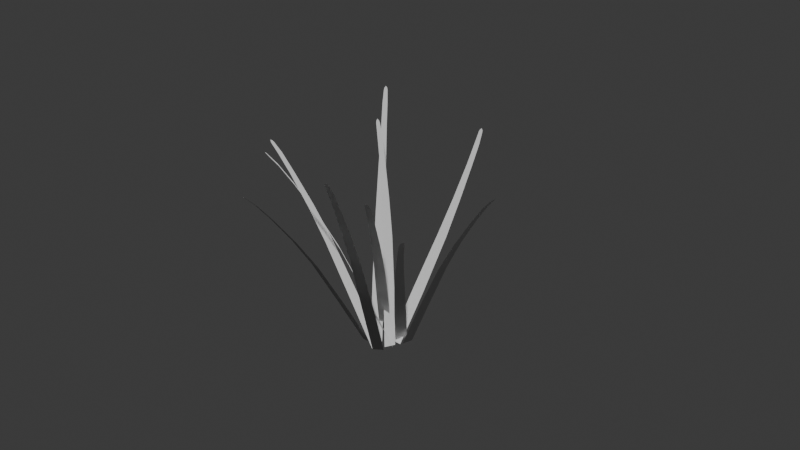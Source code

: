 # Source: Grass.blend  (saved by Blender 4.1.24; exported with 4.5.12 LTS)
import bpy
from mathutils import Matrix  # noqa: F401  (used for matrix-valued properties, if any)

bpy.ops.wm.read_factory_settings(use_empty=True)
scene = bpy.context.scene
scene.name = 'Scene'

# ---- collections
col_collection = bpy.data.collections.new('Collection'); scene.collection.children.link(col_collection)

# ---- world
world_world = bpy.data.worlds.new('World'); scene.world = world_world
world_world.use_nodes = True; world_world.node_tree.nodes.clear()
_N = world_world.node_tree.nodes; _L = world_world.node_tree.links
n0 = _N.new('ShaderNodeOutputWorld'); n0.name = 'World Output'; n0.location = (300, 300)
n1 = _N.new('ShaderNodeBackground'); n1.name = 'Background'; n1.location = (10, 300)
n1.inputs[0].default_value = (0.05088, 0.05088, 0.05088, 1.0)
_L.new(n1.outputs[0], n0.inputs[0])
n0.is_active_output = True
world_world.color = (0.05088, 0.05088, 0.05088)
world_world.use_sun_shadow = False
world_world.sun_shadow_jitter_overblur = 0.0

# ---- meshes
me_plane_008 = bpy.data.meshes.new('Plane.008')
me_plane_008.from_pydata([(-0.1991, 0.0, 1.973), (-0.1929, -0.01199, 1.959), (-0.1929, 0.01199, 1.959), (-0.1871, 0.01602, 1.941), (-0.1528, 0.02175, 1.839), (-0.1871, -0.01602, 1.941), (-0.1528, -0.02175, 1.839), (-0.1108, -0.0245, 1.651), (-0.1108, 0.0245, 1.651), (-0.05605, -0.03268, 1.333), (-0.02145, -0.042, 1.006), (-0.05605, 0.03268, 1.333), (-0.02145, 0.042, 1.006), (-0.005928, 0.05, 0.5008), (7.55e-08, 0.05, 5.7e-15), (-0.005928, -0.05, 0.5008), (7.55e-08, -0.05, 5.7e-15), (0.1151, -0.574, 1.801), (-0.0783, -0.07745, 0.03391), (-0.1622, -0.02862, 0.05593), (0.07634, -0.2709, 0.9363), (0.005824, -0.2298, 0.9548), (0.004458, -0.1716, 0.4824), (-0.07949, -0.1228, 0.5045), (0.1058, -0.5604, 1.791), (0.126, -0.5721, 1.786), (0.1343, -0.5213, 1.679), (0.09783, -0.5, 1.689), (0.1261, -0.4534, 1.513), (0.08499, -0.4295, 1.524), (0.1066, -0.3539, 1.229), (0.05176, -0.322, 1.243), (0.1025, -0.5504, 1.777), (0.1294, -0.5661, 1.77), (0.4231, -1.123, 1.417), (0.4332, -1.111, 1.406), (0.4099, -1.11, 1.411), (0.4038, -1.096, 1.401), (0.3851, -1.015, 1.338), (0.4348, -1.098, 1.394), (0.4272, -1.017, 1.328), (0.4022, -0.8862, 1.2), (0.3547, -0.8836, 1.211), (0.3603, -0.6787, 0.9734), (0.3148, -0.4846, 0.7319), (0.297, -0.6753, 0.9881), (0.2334, -0.4803, 0.7508), (0.1349, -0.2115, 0.3651), (0.0433, 0.04615, -0.02298), (0.2317, -0.2168, 0.3426), (0.1402, 0.04094, -0.04549), (0.3076, -1.106, 1.785), (0.3177, -1.098, 1.769), (0.2986, -1.088, 1.778), (0.2951, -1.072, 1.765), (0.2885, -0.9828, 1.683), (0.3206, -1.085, 1.753), (0.3232, -1.002, 1.666), (0.3097, -0.8604, 1.503), (0.2706, -0.8393, 1.522), (0.28, -0.6345, 1.219), (0.238, -0.4195, 0.9225), (0.2279, -0.6063, 1.245), (0.1711, -0.3833, 0.9553), (0.06619, -0.06955, 0.4932), (-0.03684, 0.2308, 0.02937), (0.1459, -0.1127, 0.4541), (0.04288, 0.1877, -0.009687), (1.493, 0.4456, 1.172), (1.491, 0.4372, 1.156), (1.477, 0.4542, 1.165), (1.463, 0.4561, 1.154), (1.392, 0.454, 1.079), (1.481, 0.4333, 1.141), (1.416, 0.4231, 1.062), (1.287, 0.3963, 0.9332), (1.259, 0.4312, 0.9518), (1.063, 0.3378, 0.7236), (0.8285, 0.2633, 0.5226), (1.026, 0.3844, 0.7485), (0.7808, 0.3231, 0.5546), (0.3933, 0.1992, 0.2766), (0.0111, 0.06474, 0.004387), (0.4501, 0.128, 0.2385), (0.0679, -0.006514, -0.03372), (-0.1516, 0.8602, 1.702), (-0.157, 0.8434, 1.694), (-0.1394, 0.8581, 1.688), (-0.1334, 0.8503, 1.673), (-0.1117, 0.7926, 1.591), (-0.157, 0.8306, 1.682), (-0.1437, 0.7658, 1.602), (-0.1278, 0.6666, 1.451), (-0.09178, 0.6967, 1.438), (-0.1145, 0.5074, 1.191), (-0.1161, 0.3587, 0.9196), (-0.06645, 0.5476, 1.173), (-0.05434, 0.4104, 0.8975), (-0.066, 0.2207, 0.464), (-0.08976, 0.03455, 0.03454), (-0.1395, 0.1592, 0.4903), (-0.1633, -0.02694, 0.06083), (-0.4865, -0.2674, 1.847), (-0.475, -0.2737, 1.833), (-0.4849, -0.252, 1.836), (-0.4802, -0.2435, 1.821), (-0.4448, -0.2092, 1.732), (-0.467, -0.2724, 1.818), (-0.4269, -0.2486, 1.728), (-0.3757, -0.2063, 1.561), (-0.3958, -0.1619, 1.566), (-0.3022, -0.1441, 1.275), (-0.246, -0.08984, 0.9801), (-0.3291, -0.08497, 1.282), (-0.2806, -0.01386, 0.9887), (-0.2375, 0.07522, 0.5299), (-0.2002, 0.1525, 0.07353), (-0.1964, -0.01523, 0.5197), (-0.159, 0.06209, 0.0633), (1.171, -0.9887, 1.335), (1.173, -0.9735, 1.323), (1.153, -0.9818, 1.331), (1.14, -0.9711, 1.323), (1.078, -0.9012, 1.264), (1.167, -0.96, 1.312), (1.115, -0.8862, 1.249), (1.016, -0.7715, 1.128), (0.9739, -0.7884, 1.144), (0.8525, -0.5893, 0.9119), (0.6883, -0.4207, 0.6803), (0.7961, -0.6119, 0.9342), (0.6158, -0.4498, 0.7091), (0.3469, -0.2288, 0.3403), (0.08832, -0.01524, -0.03237), (0.4331, -0.1943, 0.306), (0.1745, 0.01933, -0.0666), (0.7159, 0.3573, 1.674), (0.701, 0.3477, 1.666), (0.7225, 0.3522, 1.657), (0.7205, 0.3456, 1.641), (0.6926, 0.3035, 1.553), (0.6918, 0.3396, 1.653), (0.6537, 0.2953, 1.569), (0.5863, 0.2361, 1.412), (0.6301, 0.2453, 1.393), (0.4651, 0.151, 1.146), (0.3357, 0.08473, 0.8733), (0.5237, 0.1633, 1.121), (0.4109, 0.1005, 0.8419), (0.2227, 0.03923, 0.4115), (0.02705, -0.01371, -0.01218), (0.1331, 0.02046, 0.4488), (-0.06248, -0.03248, 0.02519), (0.9499, 1.113, 1.583), (0.9314, 1.105, 1.578), (0.9525, 1.097, 1.57), (0.9463, 1.084, 1.557), (0.894, 1.007, 1.486), (0.9182, 1.093, 1.568), (0.8558, 1.021, 1.501), (0.7506, 0.9028, 1.365), (0.7936, 0.8876, 1.349), (0.5704, 0.7181, 1.129), (0.3872, 0.5479, 0.8776), (0.6278, 0.6979, 1.107), (0.461, 0.5219, 0.8493), (0.2011, 0.2844, 0.4354), (-0.06235, 0.05981, 0.02373), (0.1133, 0.3154, 0.4691), (-0.1502, 0.09073, 0.0574)], [], [(0, 1, 2), (1, 5, 3, 2), (5, 6, 4, 3), (6, 7, 8, 4), (7, 9, 11, 8), (9, 10, 12, 11), (10, 15, 13, 12), (15, 16, 14, 13), (22, 18, 19, 23), (30, 20, 21, 31), (20, 22, 23, 21), (17, 25, 24), (33, 26, 27, 32), (26, 28, 29, 27), (28, 30, 31, 29), (25, 33, 32, 24), (34, 35, 36), (35, 39, 37, 36), (39, 40, 38, 37), (40, 41, 42, 38), (41, 43, 45, 42), (43, 44, 46, 45), (44, 49, 47, 46), (49, 50, 48, 47), (51, 52, 53), (52, 56, 54, 53), (56, 57, 55, 54), (57, 58, 59, 55), (58, 60, 62, 59), (60, 61, 63, 62), (61, 66, 64, 63), (66, 67, 65, 64), (68, 70, 69), (69, 70, 71, 73), (73, 71, 72, 74), (74, 72, 76, 75), (75, 76, 79, 77), (77, 79, 80, 78), (78, 80, 81, 83), (83, 81, 82, 84), (85, 86, 87), (86, 90, 88, 87), (90, 91, 89, 88), (91, 92, 93, 89), (92, 94, 96, 93), (94, 95, 97, 96), (95, 100, 98, 97), (100, 101, 99, 98), (102, 103, 104), (103, 107, 105, 104), (107, 108, 106, 105), (108, 109, 110, 106), (109, 111, 113, 110), (111, 112, 114, 113), (112, 117, 115, 114), (117, 118, 116, 115), (119, 120, 121), (120, 124, 122, 121), (124, 125, 123, 122), (125, 126, 127, 123), (126, 128, 130, 127), (128, 129, 131, 130), (129, 134, 132, 131), (134, 135, 133, 132), (136, 137, 138), (137, 141, 139, 138), (141, 142, 140, 139), (142, 143, 144, 140), (143, 145, 147, 144), (145, 146, 148, 147), (146, 151, 149, 148), (151, 152, 150, 149), (153, 154, 155), (154, 158, 156, 155), (158, 159, 157, 156), (159, 160, 161, 157), (160, 162, 164, 161), (162, 163, 165, 164), (163, 168, 166, 165), (168, 169, 167, 166)])
me_plane_008.polygons.foreach_set('use_smooth', [True] * 80)
_uv = me_plane_008.uv_layers.new(name='UVMap')
_uv.uv.foreach_set('vector', [0.02512, 1.0, 0.0191, 0.9923, 0.03114, 0.9923, 0.0191, 0.9923, 0.01708, 0.9832, 0.03317, 0.9832, 0.03114, 0.9923, 0.01708, 0.9832, 0.01421, 0.929, 0.03604, 0.929, 0.03317, 0.9832, 0.01421, 0.929, 0.01282, 0.8325, 0.03742, 0.8325, 0.03604, 0.929, 0.01282, 0.8325, 0.008719, 0.6701, 0.04153, 0.6701, 0.03742, 0.8325, 0.008719, 0.6701, 0.004039, 0.5053, 0.04621, 0.5053, 0.04153, 0.6701, 0.004039, 0.5053, 2.375e-05, 0.2514, 0.05022, 0.2514, 0.04621, 0.5053, 2.375e-05, 0.2514, 2.24e-05, 2.24e-05, 0.05022, 2.24e-05, 0.05022, 0.2514, 2.375e-05, 0.2514, 2.24e-05, 2.24e-05, 0.05022, 2.24e-05, 0.05022, 0.2514, 0.008719, 0.6701, 0.004039, 0.5053, 0.04621, 0.5053, 0.04153, 0.6701, 0.004039, 0.5053, 2.375e-05, 0.2514, 0.05022, 0.2514, 0.04621, 0.5053, 0.02512, 1.0, 0.0191, 0.9923, 0.03114, 0.9923, 0.01708, 0.9832, 0.01421, 0.929, 0.03604, 0.929, 0.03317, 0.9832, 0.01421, 0.929, 0.01282, 0.8325, 0.03742, 0.8325, 0.03604, 0.929, 0.01282, 0.8325, 0.008719, 0.6701, 0.04153, 0.6701, 0.03742, 0.8325, 0.0191, 0.9923, 0.01708, 0.9832, 0.03317, 0.9832, 0.03114, 0.9923, 0.02512, 1.0, 0.0191, 0.9923, 0.03114, 0.9923, 0.0191, 0.9923, 0.01708, 0.9832, 0.03317, 0.9832, 0.03114, 0.9923, 0.01708, 0.9832, 0.01421, 0.929, 0.03604, 0.929, 0.03317, 0.9832, 0.01421, 0.929, 0.01282, 0.8325, 0.03742, 0.8325, 0.03604, 0.929, 0.01282, 0.8325, 0.008719, 0.6701, 0.04153, 0.6701, 0.03742, 0.8325, 0.008719, 0.6701, 0.004039, 0.5053, 0.04621, 0.5053, 0.04153, 0.6701, 0.004039, 0.5053, 2.375e-05, 0.2514, 0.05022, 0.2514, 0.04621, 0.5053, 2.375e-05, 0.2514, 2.24e-05, 2.24e-05, 0.05022, 2.24e-05, 0.05022, 0.2514, 0.02512, 1.0, 0.0191, 0.9923, 0.03114, 0.9923, 0.0191, 0.9923, 0.01708, 0.9832, 0.03317, 0.9832, 0.03114, 0.9923, 0.01708, 0.9832, 0.01421, 0.929, 0.03604, 0.929, 0.03317, 0.9832, 0.01421, 0.929, 0.01282, 0.8325, 0.03742, 0.8325, 0.03604, 0.929, 0.01282, 0.8325, 0.008719, 0.6701, 0.04153, 0.6701, 0.03742, 0.8325, 0.008719, 0.6701, 0.004039, 0.5053, 0.04621, 0.5053, 0.04153, 0.6701, 0.004039, 0.5053, 2.375e-05, 0.2514, 0.05022, 0.2514, 0.04621, 0.5053, 2.375e-05, 0.2514, 2.24e-05, 2.24e-05, 0.05022, 2.24e-05, 0.05022, 0.2514, 0.02512, 1.0, 0.03114, 0.9923, 0.0191, 0.9923, 0.0191, 0.9923, 0.03114, 0.9923, 0.03317, 0.9832, 0.01708, 0.9832, 0.01708, 0.9832, 0.03317, 0.9832, 0.03604, 0.929, 0.01421, 0.929, 0.01421, 0.929, 0.03604, 0.929, 0.03742, 0.8325, 0.01282, 0.8325, 0.01282, 0.8325, 0.03742, 0.8325, 0.04153, 0.6701, 0.008719, 0.6701, 0.008719, 0.6701, 0.04153, 0.6701, 0.04621, 0.5053, 0.004039, 0.5053, 0.004039, 0.5053, 0.04621, 0.5053, 0.05022, 0.2514, 2.375e-05, 0.2514, 2.375e-05, 0.2514, 0.05022, 0.2514, 0.05022, 2.24e-05, 2.24e-05, 2.24e-05, 0.02512, 1.0, 0.0191, 0.9923, 0.03114, 0.9923, 0.0191, 0.9923, 0.01708, 0.9832, 0.03317, 0.9832, 0.03114, 0.9923, 0.01708, 0.9832, 0.01421, 0.929, 0.03604, 0.929, 0.03317, 0.9832, 0.01421, 0.929, 0.01282, 0.8325, 0.03742, 0.8325, 0.03604, 0.929, 0.01282, 0.8325, 0.008719, 0.6701, 0.04153, 0.6701, 0.03742, 0.8325, 0.008719, 0.6701, 0.004039, 0.5053, 0.04621, 0.5053, 0.04153, 0.6701, 0.004039, 0.5053, 2.375e-05, 0.2514, 0.05022, 0.2514, 0.04621, 0.5053, 2.375e-05, 0.2514, 2.24e-05, 2.24e-05, 0.05022, 2.24e-05, 0.05022, 0.2514, 0.02512, 1.0, 0.0191, 0.9923, 0.03114, 0.9923, 0.0191, 0.9923, 0.01708, 0.9832, 0.03317, 0.9832, 0.03114, 0.9923, 0.01708, 0.9832, 0.01421, 0.929, 0.03604, 0.929, 0.03317, 0.9832, 0.01421, 0.929, 0.01282, 0.8325, 0.03742, 0.8325, 0.03604, 0.929, 0.01282, 0.8325, 0.008719, 0.6701, 0.04153, 0.6701, 0.03742, 0.8325, 0.008719, 0.6701, 0.004039, 0.5053, 0.04621, 0.5053, 0.04153, 0.6701, 0.004039, 0.5053, 2.375e-05, 0.2514, 0.05022, 0.2514, 0.04621, 0.5053, 2.375e-05, 0.2514, 2.24e-05, 2.24e-05, 0.05022, 2.24e-05, 0.05022, 0.2514, 0.02512, 1.0, 0.0191, 0.9923, 0.03114, 0.9923, 0.0191, 0.9923, 0.01708, 0.9832, 0.03317, 0.9832, 0.03114, 0.9923, 0.01708, 0.9832, 0.01421, 0.929, 0.03604, 0.929, 0.03317, 0.9832, 0.01421, 0.929, 0.01282, 0.8325, 0.03742, 0.8325, 0.03604, 0.929, 0.01282, 0.8325, 0.008719, 0.6701, 0.04153, 0.6701, 0.03742, 0.8325, 0.008719, 0.6701, 0.004039, 0.5053, 0.04621, 0.5053, 0.04153, 0.6701, 0.004039, 0.5053, 2.375e-05, 0.2514, 0.05022, 0.2514, 0.04621, 0.5053, 2.375e-05, 0.2514, 2.24e-05, 2.24e-05, 0.05022, 2.24e-05, 0.05022, 0.2514, 0.02512, 1.0, 0.0191, 0.9923, 0.03114, 0.9923, 0.0191, 0.9923, 0.01708, 0.9832, 0.03317, 0.9832, 0.03114, 0.9923, 0.01708, 0.9832, 0.01421, 0.929, 0.03604, 0.929, 0.03317, 0.9832, 0.01421, 0.929, 0.01282, 0.8325, 0.03742, 0.8325, 0.03604, 0.929, 0.01282, 0.8325, 0.008719, 0.6701, 0.04153, 0.6701, 0.03742, 0.8325, 0.008719, 0.6701, 0.004039, 0.5053, 0.04621, 0.5053, 0.04153, 0.6701, 0.004039, 0.5053, 2.375e-05, 0.2514, 0.05022, 0.2514, 0.04621, 0.5053, 2.375e-05, 0.2514, 2.24e-05, 2.24e-05, 0.05022, 2.24e-05, 0.05022, 0.2514, 0.02512, 1.0, 0.0191, 0.9923, 0.03114, 0.9923, 0.0191, 0.9923, 0.01708, 0.9832, 0.03317, 0.9832, 0.03114, 0.9923, 0.01708, 0.9832, 0.01421, 0.929, 0.03604, 0.929, 0.03317, 0.9832, 0.01421, 0.929, 0.01282, 0.8325, 0.03742, 0.8325, 0.03604, 0.929, 0.01282, 0.8325, 0.008719, 0.6701, 0.04153, 0.6701, 0.03742, 0.8325, 0.008719, 0.6701, 0.004039, 0.5053, 0.04621, 0.5053, 0.04153, 0.6701, 0.004039, 0.5053, 2.375e-05, 0.2514, 0.05022, 0.2514, 0.04621, 0.5053, 2.375e-05, 0.2514, 2.24e-05, 2.24e-05, 0.05022, 2.24e-05, 0.05022, 0.2514])
me_plane_008.update()
me_plane_008.normals_split_custom_set([tuple(v) for v in zip(*[iter([0.003236, -0.0007524, 1.0, 0.00317, -0.0005268, 1.0, 0.00317, -0.000825, 1.0, 0.00317, -0.0005268, 1.0, 0.003084, -0.000528, 1.0, 0.003084, -0.0009414, 1.0, 0.00317, -0.000825, 1.0, 0.003084, -0.000528, 1.0, 0.002692, -0.0004618, 1.0, 0.002693, -0.0009488, 1.0, 0.003084, -0.0009414, 1.0, 0.002692, -0.0004618, 1.0, 0.002177, -0.0004568, 1.0, 0.002197, -0.01406, 0.9999, 0.002693, -0.0009488, 1.0, 0.002177, -0.0004568, 1.0, 0.001558, -0.0003737, 1.0, 0.001558, -0.001044, 1.0, 0.002197, -0.01406, 0.9999, 0.001558, -0.0003737, 1.0, 0.001156, -0.0002801, 1.0, 0.001156, -0.00116, 1.0, 0.001558, -0.001044, 1.0, 0.001156, -0.0002801, 1.0, 0.000985, 9.218e-06, 1.0, 0.000985, -0.001266, 1.0, 0.001156, -0.00116, 1.0, 0.000985, 9.218e-06, 1.0, 0.0009153, -0.0001387, 1.0, 0.0009153, -5.318e-06, 1.0, 0.000985, -0.001266, 1.0, 0.0009433, 0.001057, 1.0, 0.001781, 8.988e-05, 1.0, 0.002667, -0.0004486, 1.0, 0.001834, 0.0005421, 1.0, -0.0001412, 0.003137, 1.0, 0.0001514, 0.002186, 1.0, 0.0009069, 0.001738, 1.0, 0.0004766, 0.002777, 1.0, 0.0001514, 0.002186, 1.0, 0.0009433, 0.001057, 1.0, 0.001834, 0.0005421, 1.0, 0.0009069, 0.001738, 1.0, -0.0002805, 0.005646, 1.0, -0.0004073, 0.005621, 1.0, -0.0001726, 0.005467, 1.0, -0.0003911, 0.005532, 1.0, -0.0004665, 0.005064, 1.0, -8.729e-05, 0.004831, 1.0, -0.0001106, 0.005387, 1.0, -0.0004665, 0.005064, 1.0, -0.0003392, 0.00426, 1.0, 0.0001053, 0.004005, 1.0, -8.729e-05, 0.004831, 1.0, -0.0003392, 0.00426, 1.0, -0.0001412, 0.003137, 1.0, 0.0004766, 0.002777, 1.0, 0.0001053, 0.004005, 1.0, -0.0004073, 0.005621, 1.0, -0.0003911, 0.005532, 1.0, -0.0001106, 0.005387, 1.0, -0.0001726, 0.005467, 1.0, -0.003696, 0.01157, 0.9999, -0.003824, 0.01145, 0.9999, -0.003508, 0.01144, 0.9999, -0.003824, 0.01145, 0.9999, -0.003795, 0.01131, 0.9999, -0.003502, 0.01132, 0.9999, -0.003508, 0.01144, 0.9999, -0.003795, 0.01131, 0.9999, -0.00374, 0.0104, 0.9999, -0.003234, 0.01037, 0.9999, -0.003502, 0.01132, 0.9999, -0.00374, 0.0104, 0.9999, -0.003433, 0.008971, 1.0, -0.002926, 0.008936, 1.0, -0.003234, 0.01037, 0.9999, -0.003433, 0.008971, 1.0, -0.002905, 0.006665, 1.0, -0.002228, 0.006634, 1.0, -0.002926, 0.008936, 1.0, -0.002905, 0.006665, 1.0, -0.00243, 0.004566, 1.0, -0.001588, 0.004505, 1.0, -0.002228, 0.006634, 1.0, -0.00243, 0.004566, 1.0, -0.001516, 0.001664, 1.0, -0.0004463, 0.001585, 1.0, -0.001588, 0.004505, 1.0, -0.001516, 0.001664, 1.0, -0.0005827, -0.001158, 1.0, 0.000467, -0.001218, 1.0, -0.0004463, 0.001585, 1.0, -0.002445, 0.01144, 0.9999, -0.002522, 0.01139, 0.9999, -0.002313, 0.01126, 0.9999, -0.002522, 0.01139, 0.9999, -0.00259, 0.01126, 0.9999, -0.002314, 0.01112, 0.9999, -0.002313, 0.01126, 0.9999, -0.00259, 0.01126, 0.9999, -0.002584, 0.0103, 0.9999, -0.002256, 0.01014, 0.9999, -0.002314, 0.01112, 0.9999, -0.002584, 0.0103, 0.9999, -0.002461, 0.008776, 1.0, -0.001983, 0.008547, 1.0, -0.002256, 0.01014, 0.9999, -0.002461, 0.008776, 1.0, -0.002058, 0.006252, 1.0, -0.001497, 0.005924, 1.0, -0.001983, 0.008547, 1.0, -0.002058, 0.006252, 1.0, -0.001584, 0.003883, 1.0, -0.0009264, 0.003522, 1.0, -0.001497, 0.005924, 1.0, -0.001584, 0.003883, 1.0, -0.0005762, 0.0005075, 1.0, 0.0002575, 0.0001062, 1.0, -0.0009264, 0.003522, 1.0, -0.0005762, 0.0005075, 1.0, 0.0004785, -0.002691, 1.0, 0.001356, -0.003187, 1.0, 0.0002575, 0.0001062, 1.0, -0.01537, -0.005683, 0.9999, -0.01529, -0.00569, 0.9999, -0.01543, -0.005519, 0.9999, -0.01543, -0.005519, 0.9999, -0.01529, -0.00569, 0.9999, -0.01512, -0.005713, 0.9999, -0.01526, -0.00548, 0.9999, -0.01526, -0.00548, 0.9999, -0.01512, -0.005713, 0.9999, -0.01428, -0.005718, 0.9999, -0.01456, -0.005341, 0.9999, -0.01456, -0.005341, 0.9999, -0.01428, -0.005718, 0.9999, -0.01284, -0.005374, 0.9999, -0.01314, -0.005018, 0.9999, -0.01314, -0.005018, 0.9999, -0.01284, -0.005374, 0.9999, -0.009981, -0.005053, 0.9999, -0.01061, -0.0044, 0.9999, -0.01061, -0.0044, 0.9999, -0.009981, -0.005053, 0.9999, -0.007548, -0.004181, 1.0, -0.00806, -0.003563, 1.0, -0.00806, -0.003563, 1.0, -0.007548, -0.004181, 1.0, -0.003338, -0.002813, 1.0, -0.003933, -0.002031, 1.0, -0.003933, -0.002031, 1.0, -0.003338, -0.002813, 1.0, 0.0008885, -0.001374, 1.0, 0.0002174, -0.0005765, 1.0, 0.00261, -0.01022, 0.9999, 0.002717, -0.01002, 0.9999, 0.002494, -0.01022, 0.9999, 0.002717, -0.01002, 0.9999, 0.002721, -0.009867, 0.9999, 0.00245, -0.01012, 0.9999, 0.002494, -0.01022, 0.9999, 0.002721, -0.009867, 0.9999, 0.002589, -0.00915, 1.0, 0.002239, -0.009422, 1.0, 0.00245, -0.01012, 0.9999, 0.002589, -0.00915, 1.0, 0.00241, -0.008046, 1.0, 0.002042, -0.00838, 1.0, 0.002239, -0.009422, 1.0, 0.00241, -0.008046, 1.0, 0.002274, -0.00627, 1.0, 0.001745, -0.006766, 1.0, 0.002042, -0.00838, 1.0, 0.002274, -0.00627, 1.0, 0.002272, -0.004688, 1.0, 0.001628, -0.005213, 1.0, 0.001745, -0.006766, 1.0, 0.002272, -0.004688, 1.0, 0.002544, -0.002452, 1.0, 0.001738, -0.003069, 1.0, 0.001628, -0.005213, 1.0, 0.002544, -0.002452, 1.0, 0.00273, -0.000463, 1.0, 0.001975, -0.001063, 1.0, 0.001738, -0.003069, 1.0, 0.006351, 0.002206, 1.0, 0.006247, 0.002331, 1.0, 0.006352, 0.002118, 1.0, 0.006247, 0.002331, 1.0, 0.006154, 0.00226, 1.0, 0.006334, 0.001933, 1.0, 0.006352, 0.002118, 1.0, 0.006154, 0.00226, 1.0, 0.00574, 0.002038, 1.0, 0.005912, 0.001601, 1.0, 0.006334, 0.001933, 1.0, 0.00574, 0.002038, 1.0, 0.00515, 0.001558, 1.0, 0.005381, 0.001035, 1.0, 0.005912, 0.001601, 1.0, 0.00515, 0.001558, 1.0, 0.004311, 0.0008154, 1.0, 0.004631, 0.0001979, 1.0, 0.005381, 0.001035, 1.0, 0.004311, 0.0008154, 1.0, 0.003701, 0.000211, 1.0, 0.004061, -0.0006296, 1.0, 0.004631, 0.0001979, 1.0, 0.003701, 0.000211, 1.0, 0.0031, -0.0006152, 1.0, 0.003535, -0.001541, 1.0, 0.004061, -0.0006296, 1.0, 0.0031, -0.0006152, 1.0, 0.002663, -0.001458, 1.0, 0.003149, -0.002446, 1.0, 0.003535, -0.001541, 1.0, -0.01194, 0.01009, 0.9999, -0.01192, 0.009912, 0.9999, -0.01167, 0.01001, 0.9999, -0.01192, 0.009912, 0.9999, -0.0119, 0.009768, 0.9999, -0.01162, 0.009893, 0.9999, -0.01167, 0.01001, 0.9999, -0.0119, 0.009768, 0.9999, -0.01128, 0.008974, 0.9999, -0.0109, 0.009148, 0.9999, -0.01162, 0.009893, 0.9999, -0.01128, 0.008974, 0.9999, -0.01021, 0.007716, 0.9999, -0.009734, 0.0079, 0.9999, -0.0109, 0.009148, 0.9999, -0.01021, 0.007716, 0.9999, -0.008288, 0.005717, 0.9999, -0.007764, 0.005937, 1.0, -0.009734, 0.0079, 0.9999, -0.008288, 0.005717, 0.9999, -0.006574, 0.003874, 1.0, -0.005734, 0.004166, 1.0, -0.007764, 0.005937, 1.0, -0.006574, 0.003874, 1.0, -0.003703, 0.001389, 1.0, -0.002809, 0.001778, 1.0, -0.005734, 0.004166, 1.0, -0.003703, 0.001389, 1.0, -0.0009531, -0.0009201, 1.0, -4.044e-05, -0.0005545, 1.0, -0.002809, 0.001778, 1.0, -0.006811, -0.004672, 1.0, -0.006757, -0.004622, 1.0, -0.006985, -0.004636, 1.0, -0.006757, -0.004622, 1.0, -0.006658, -0.004527, 1.0, -0.0069, -0.004566, 1.0, -0.006985, -0.004636, 1.0, -0.006658, -0.004527, 1.0, -0.006237, -0.00402, 1.0, -0.006644, -0.004114, 1.0, -0.0069, -0.004566, 1.0, -0.006237, -0.00402, 1.0, -0.005495, -0.003342, 1.0, -0.005979, -0.003416, 1.0, -0.006644, -0.004114, 1.0, -0.005495, -0.003342, 1.0, -0.004117, -0.002332, 1.0, -0.004727, -0.002476, 1.0, -0.005979, -0.003416, 1.0, -0.004117, -0.002332, 1.0, -0.002671, -0.001584, 1.0, -0.003483, -0.001738, 1.0, -0.004727, -0.002476, 1.0, -0.002671, -0.001584, 1.0, -0.0004453, -0.0008983, 1.0, -0.001439, -0.001101, 1.0, -0.003483, -0.001738, 1.0, -0.0004453, -0.0008983, 1.0, 0.001548, -0.0003408, 1.0, 0.0006711, -0.0005334, 1.0, -0.001439, -0.001101, 1.0, -0.009491, -0.01292, 0.9999, -0.009332, -0.01287, 0.9999, -0.009574, -0.01277, 0.9999, -0.009332, -0.01287, 0.9999, -0.009145, -0.01275, 0.9999, -0.009428, -0.01262, 0.9999, -0.009574, -0.01277, 0.9999, -0.009145, -0.01275, 0.9999, -0.008465, -0.01192, 0.9999, -0.008868, -0.01177, 0.9999, -0.009428, -0.01262, 0.9999, -0.008465, -0.01192, 0.9999, -0.007269, -0.01059, 0.9999, -0.007722, -0.01042, 0.9999, -0.008868, -0.01177, 0.9999, -0.007269, -0.01059, 0.9999, -0.005269, -0.008579, 0.9999, -0.005907, -0.008343, 0.9999, -0.007722, -0.01042, 0.9999, -0.005269, -0.008579, 0.9999, -0.003226, -0.006705, 1.0, -0.004048, -0.006395, 1.0, -0.005907, -0.008343, 0.9999, -0.003226, -0.006705, 1.0, -0.0002265, -0.004163, 1.0, -0.001186, -0.003806, 1.0, -0.004048, -0.006395, 1.0, -0.0002265, -0.004163, 1.0, 0.002557, -0.001714, 1.0, 0.001651, -0.001368, 1.0, -0.001186, -0.003806, 1.0])] * 3)])

# ---- objects
ob_plane_008 = bpy.data.objects.new('Plane.008', me_plane_008)

# ---- transforms, parenting, visibility, modifiers, constraints
ob_plane_008.location = (-0.08796, 0.0658, 0.0)
ob_plane_008.rotation_euler = (-0.007732, -0.3867, 0.9452)
ob_plane_008.scale = (1.0, 1.0, 1.081)

# ---- collection membership
col_collection.objects.link(ob_plane_008)

# ---- scene / render settings (as saved in the file)
scene.frame_start = 1; scene.frame_end = 250; scene.frame_set(1)
scene.render.engine = 'BLENDER_EEVEE_NEXT'
scene.cycles.sampling_pattern = 'TABULATED_SOBOL'
scene.eevee.ray_tracing_options.trace_max_roughness = 0.0
bpy.context.view_layer.update()

# ---- added for rendering (the .blend has no active camera and no usable light): camera, sun
cam_auto = bpy.data.cameras.new('AutoCamera')
cam_auto.lens = 50.0
cam_auto.sensor_width = 36.0
cam_auto.clip_end = 1000.0
ob_auto_camera = bpy.data.objects.new('AutoCamera', cam_auto)
scene.collection.objects.link(ob_auto_camera)
ob_auto_camera.location = (5.13155, -6.08157, 5.28506)
ob_auto_camera.rotation_euler = (1.09748, -7.21219e-08, 0.694738)
scene.camera = ob_auto_camera
light_auto_sun = bpy.data.lights.new('AutoSun', 'SUN')
light_auto_sun.energy = 3.0
light_auto_sun.angle = 0.0523599
ob_auto_sun = bpy.data.objects.new('AutoSun', light_auto_sun)
scene.collection.objects.link(ob_auto_sun)
ob_auto_sun.rotation_euler = (0.872665, 0.174533, 0.523599)
bpy.context.view_layer.update()
